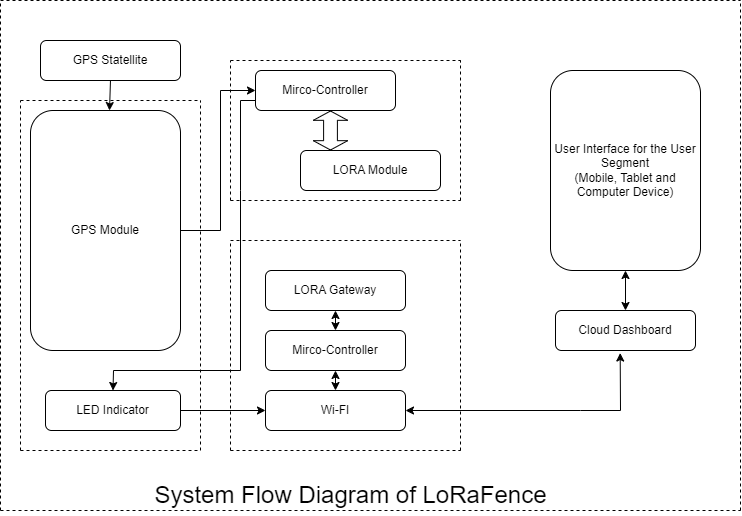

The diagram above was exported from draw.io. Its source (the exported page's mxGraphModel, read from the mxfile embedded in the PNG):
<mxGraphModel dx="993" dy="565" grid="1" gridSize="10" guides="1" tooltips="1" connect="1" arrows="1" fold="1" page="1" pageScale="1" pageWidth="850" pageHeight="1100" background="#ffffff" math="0" shadow="0">
  <root>
    <mxCell id="0" />
    <mxCell id="1" parent="0" />
    <mxCell id="7NFB6-hqB4dDLhKh_mal-1" value="Mirco-Controller" style="rounded=1;whiteSpace=wrap;html=1;" parent="1" vertex="1">
      <mxGeometry x="355" y="120" width="140" height="40" as="geometry" />
    </mxCell>
    <mxCell id="7NFB6-hqB4dDLhKh_mal-2" value="GPS Module" style="rounded=1;whiteSpace=wrap;html=1;" parent="1" vertex="1">
      <mxGeometry x="130" y="160" width="150" height="240" as="geometry" />
    </mxCell>
    <mxCell id="7NFB6-hqB4dDLhKh_mal-34" value="" style="edgeStyle=orthogonalEdgeStyle;rounded=0;orthogonalLoop=1;jettySize=auto;html=1;" parent="1" source="7NFB6-hqB4dDLhKh_mal-3" target="7NFB6-hqB4dDLhKh_mal-8" edge="1">
      <mxGeometry relative="1" as="geometry" />
    </mxCell>
    <mxCell id="7NFB6-hqB4dDLhKh_mal-3" value="LED Indicator" style="rounded=1;whiteSpace=wrap;html=1;" parent="1" vertex="1">
      <mxGeometry x="145" y="440" width="135" height="40" as="geometry" />
    </mxCell>
    <mxCell id="7NFB6-hqB4dDLhKh_mal-5" value="GPS Statellite" style="rounded=1;whiteSpace=wrap;html=1;" parent="1" vertex="1">
      <mxGeometry x="140" y="90" width="140" height="40" as="geometry" />
    </mxCell>
    <mxCell id="7NFB6-hqB4dDLhKh_mal-6" value="Mirco-Controller" style="rounded=1;whiteSpace=wrap;html=1;" parent="1" vertex="1">
      <mxGeometry x="365" y="380" width="140" height="40" as="geometry" />
    </mxCell>
    <mxCell id="7NFB6-hqB4dDLhKh_mal-7" value="LORA Module" style="rounded=1;whiteSpace=wrap;html=1;" parent="1" vertex="1">
      <mxGeometry x="400" y="200" width="140" height="40" as="geometry" />
    </mxCell>
    <mxCell id="7NFB6-hqB4dDLhKh_mal-8" value="Wi-FI" style="rounded=1;whiteSpace=wrap;html=1;" parent="1" vertex="1">
      <mxGeometry x="365" y="440" width="140" height="40" as="geometry" />
    </mxCell>
    <mxCell id="7NFB6-hqB4dDLhKh_mal-9" value="LORA Gateway" style="rounded=1;whiteSpace=wrap;html=1;" parent="1" vertex="1">
      <mxGeometry x="365" y="320" width="140" height="40" as="geometry" />
    </mxCell>
    <mxCell id="7NFB6-hqB4dDLhKh_mal-10" value="User Interface for the User Segment&lt;br&gt;(Mobile, Tablet and Computer Device)" style="rounded=1;whiteSpace=wrap;html=1;" parent="1" vertex="1">
      <mxGeometry x="650" y="120" width="150" height="200" as="geometry" />
    </mxCell>
    <mxCell id="7NFB6-hqB4dDLhKh_mal-11" value="Cloud Dashboard" style="rounded=1;whiteSpace=wrap;html=1;" parent="1" vertex="1">
      <mxGeometry x="655" y="360" width="140" height="40" as="geometry" />
    </mxCell>
    <mxCell id="7NFB6-hqB4dDLhKh_mal-12" value="" style="endArrow=classic;html=1;rounded=0;exitX=0.5;exitY=1;exitDx=0;exitDy=0;" parent="1" source="7NFB6-hqB4dDLhKh_mal-5" target="7NFB6-hqB4dDLhKh_mal-2" edge="1">
      <mxGeometry width="50" height="50" relative="1" as="geometry">
        <mxPoint x="400" y="270" as="sourcePoint" />
        <mxPoint x="450" y="220" as="targetPoint" />
      </mxGeometry>
    </mxCell>
    <mxCell id="7NFB6-hqB4dDLhKh_mal-13" value="" style="endArrow=classic;html=1;rounded=0;exitX=1;exitY=0.5;exitDx=0;exitDy=0;entryX=0;entryY=0.5;entryDx=0;entryDy=0;" parent="1" source="7NFB6-hqB4dDLhKh_mal-2" target="7NFB6-hqB4dDLhKh_mal-1" edge="1">
      <mxGeometry width="50" height="50" relative="1" as="geometry">
        <mxPoint x="400" y="270" as="sourcePoint" />
        <mxPoint x="450" y="220" as="targetPoint" />
        <Array as="points">
          <mxPoint x="320" y="280" />
          <mxPoint x="320" y="140" />
        </Array>
      </mxGeometry>
    </mxCell>
    <mxCell id="7NFB6-hqB4dDLhKh_mal-14" value="" style="endArrow=classic;html=1;rounded=0;entryX=0.5;entryY=0;entryDx=0;entryDy=0;exitX=0;exitY=0.75;exitDx=0;exitDy=0;" parent="1" source="7NFB6-hqB4dDLhKh_mal-1" target="7NFB6-hqB4dDLhKh_mal-3" edge="1">
      <mxGeometry width="50" height="50" relative="1" as="geometry">
        <mxPoint x="340" y="150" as="sourcePoint" />
        <mxPoint x="220" y="430" as="targetPoint" />
        <Array as="points">
          <mxPoint x="340" y="150" />
          <mxPoint x="340" y="240" />
          <mxPoint x="340" y="420" />
          <mxPoint x="213" y="420" />
        </Array>
      </mxGeometry>
    </mxCell>
    <mxCell id="7NFB6-hqB4dDLhKh_mal-16" value="" style="shape=flexArrow;endArrow=classic;startArrow=classic;html=1;rounded=0;width=13.809523809523808;startSize=2.776190476190476;startWidth=19.614512471655328;endWidth=19.614512471655328;endSize=2.776190476190476;" parent="1" edge="1">
      <mxGeometry width="100" height="100" relative="1" as="geometry">
        <mxPoint x="430" y="200" as="sourcePoint" />
        <mxPoint x="430" y="160" as="targetPoint" />
        <Array as="points">
          <mxPoint x="430" y="200" />
        </Array>
      </mxGeometry>
    </mxCell>
    <mxCell id="7NFB6-hqB4dDLhKh_mal-17" value="" style="endArrow=classic;startArrow=classic;html=1;rounded=0;entryX=0.5;entryY=1;entryDx=0;entryDy=0;" parent="1" source="7NFB6-hqB4dDLhKh_mal-6" target="7NFB6-hqB4dDLhKh_mal-9" edge="1">
      <mxGeometry width="50" height="50" relative="1" as="geometry">
        <mxPoint x="380" y="410" as="sourcePoint" />
        <mxPoint x="430" y="360" as="targetPoint" />
      </mxGeometry>
    </mxCell>
    <mxCell id="7NFB6-hqB4dDLhKh_mal-20" value="" style="endArrow=classic;startArrow=classic;html=1;rounded=0;exitX=0.5;exitY=0;exitDx=0;exitDy=0;entryX=0.5;entryY=1;entryDx=0;entryDy=0;" parent="1" source="7NFB6-hqB4dDLhKh_mal-8" target="7NFB6-hqB4dDLhKh_mal-6" edge="1">
      <mxGeometry width="50" height="50" relative="1" as="geometry">
        <mxPoint x="445" y="390" as="sourcePoint" />
        <mxPoint x="440" y="420" as="targetPoint" />
        <Array as="points" />
      </mxGeometry>
    </mxCell>
    <mxCell id="7NFB6-hqB4dDLhKh_mal-22" value="" style="endArrow=classic;startArrow=classic;html=1;rounded=0;entryX=0.462;entryY=1.063;entryDx=0;entryDy=0;entryPerimeter=0;" parent="1" source="7NFB6-hqB4dDLhKh_mal-8" target="7NFB6-hqB4dDLhKh_mal-11" edge="1">
      <mxGeometry width="50" height="50" relative="1" as="geometry">
        <mxPoint x="200" y="390" as="sourcePoint" />
        <mxPoint x="720" y="440" as="targetPoint" />
        <Array as="points">
          <mxPoint x="680" y="460" />
          <mxPoint x="720" y="460" />
        </Array>
      </mxGeometry>
    </mxCell>
    <mxCell id="7NFB6-hqB4dDLhKh_mal-23" value="" style="endArrow=classic;startArrow=classic;html=1;rounded=0;entryX=0.5;entryY=1;entryDx=0;entryDy=0;exitX=0.5;exitY=0;exitDx=0;exitDy=0;" parent="1" source="7NFB6-hqB4dDLhKh_mal-11" target="7NFB6-hqB4dDLhKh_mal-10" edge="1">
      <mxGeometry width="50" height="50" relative="1" as="geometry">
        <mxPoint x="410" y="350" as="sourcePoint" />
        <mxPoint x="460" y="300" as="targetPoint" />
      </mxGeometry>
    </mxCell>
    <mxCell id="7NFB6-hqB4dDLhKh_mal-28" value="" style="group" parent="1" vertex="1" connectable="0">
      <mxGeometry x="120" y="150" width="180" height="350" as="geometry" />
    </mxCell>
    <mxCell id="7NFB6-hqB4dDLhKh_mal-24" value="" style="endArrow=none;dashed=1;html=1;rounded=0;" parent="7NFB6-hqB4dDLhKh_mal-28" edge="1">
      <mxGeometry width="50" height="50" relative="1" as="geometry">
        <mxPoint as="sourcePoint" />
        <mxPoint x="180" as="targetPoint" />
      </mxGeometry>
    </mxCell>
    <mxCell id="7NFB6-hqB4dDLhKh_mal-25" value="" style="endArrow=none;dashed=1;html=1;rounded=0;" parent="7NFB6-hqB4dDLhKh_mal-28" edge="1">
      <mxGeometry width="50" height="50" relative="1" as="geometry">
        <mxPoint y="350" as="sourcePoint" />
        <mxPoint as="targetPoint" />
        <Array as="points">
          <mxPoint y="130" />
        </Array>
      </mxGeometry>
    </mxCell>
    <mxCell id="7NFB6-hqB4dDLhKh_mal-26" value="" style="endArrow=none;dashed=1;html=1;rounded=0;" parent="7NFB6-hqB4dDLhKh_mal-28" edge="1">
      <mxGeometry width="50" height="50" relative="1" as="geometry">
        <mxPoint y="350" as="sourcePoint" />
        <mxPoint x="180" y="350" as="targetPoint" />
      </mxGeometry>
    </mxCell>
    <mxCell id="7NFB6-hqB4dDLhKh_mal-27" value="" style="endArrow=none;dashed=1;html=1;rounded=0;" parent="7NFB6-hqB4dDLhKh_mal-28" edge="1">
      <mxGeometry width="50" height="50" relative="1" as="geometry">
        <mxPoint x="180" y="350" as="sourcePoint" />
        <mxPoint x="180" as="targetPoint" />
      </mxGeometry>
    </mxCell>
    <mxCell id="7NFB6-hqB4dDLhKh_mal-29" value="" style="group" parent="1" vertex="1" connectable="0">
      <mxGeometry x="320" y="110" width="240" height="150" as="geometry" />
    </mxCell>
    <mxCell id="7NFB6-hqB4dDLhKh_mal-35" value="" style="group" parent="7NFB6-hqB4dDLhKh_mal-29" vertex="1" connectable="0">
      <mxGeometry x="10" width="230" height="140" as="geometry" />
    </mxCell>
    <mxCell id="7NFB6-hqB4dDLhKh_mal-30" value="" style="endArrow=none;dashed=1;html=1;rounded=0;" parent="7NFB6-hqB4dDLhKh_mal-35" edge="1">
      <mxGeometry width="50" height="50" relative="1" as="geometry">
        <mxPoint as="sourcePoint" />
        <mxPoint x="230" as="targetPoint" />
      </mxGeometry>
    </mxCell>
    <mxCell id="7NFB6-hqB4dDLhKh_mal-31" value="" style="endArrow=none;dashed=1;html=1;rounded=0;" parent="7NFB6-hqB4dDLhKh_mal-35" edge="1">
      <mxGeometry width="50" height="50" relative="1" as="geometry">
        <mxPoint y="140" as="sourcePoint" />
        <mxPoint as="targetPoint" />
        <Array as="points">
          <mxPoint y="51.99999999999999" />
        </Array>
      </mxGeometry>
    </mxCell>
    <mxCell id="7NFB6-hqB4dDLhKh_mal-32" value="" style="endArrow=none;dashed=1;html=1;rounded=0;" parent="7NFB6-hqB4dDLhKh_mal-35" edge="1">
      <mxGeometry width="50" height="50" relative="1" as="geometry">
        <mxPoint y="140" as="sourcePoint" />
        <mxPoint x="230" y="140" as="targetPoint" />
      </mxGeometry>
    </mxCell>
    <mxCell id="7NFB6-hqB4dDLhKh_mal-33" value="" style="endArrow=none;dashed=1;html=1;rounded=0;" parent="7NFB6-hqB4dDLhKh_mal-35" edge="1">
      <mxGeometry width="50" height="50" relative="1" as="geometry">
        <mxPoint x="230" y="140" as="sourcePoint" />
        <mxPoint x="230" as="targetPoint" />
      </mxGeometry>
    </mxCell>
    <mxCell id="7NFB6-hqB4dDLhKh_mal-36" value="" style="group" parent="1" vertex="1" connectable="0">
      <mxGeometry x="330" y="290" width="230" height="210" as="geometry" />
    </mxCell>
    <mxCell id="7NFB6-hqB4dDLhKh_mal-37" value="" style="endArrow=none;dashed=1;html=1;rounded=0;" parent="7NFB6-hqB4dDLhKh_mal-36" edge="1">
      <mxGeometry width="50" height="50" relative="1" as="geometry">
        <mxPoint as="sourcePoint" />
        <mxPoint x="230.00000000000003" as="targetPoint" />
      </mxGeometry>
    </mxCell>
    <mxCell id="7NFB6-hqB4dDLhKh_mal-38" value="" style="endArrow=none;dashed=1;html=1;rounded=0;" parent="7NFB6-hqB4dDLhKh_mal-36" edge="1">
      <mxGeometry width="50" height="50" relative="1" as="geometry">
        <mxPoint y="210" as="sourcePoint" />
        <mxPoint as="targetPoint" />
        <Array as="points">
          <mxPoint y="78" />
        </Array>
      </mxGeometry>
    </mxCell>
    <mxCell id="7NFB6-hqB4dDLhKh_mal-39" value="" style="endArrow=none;dashed=1;html=1;rounded=0;" parent="7NFB6-hqB4dDLhKh_mal-36" edge="1">
      <mxGeometry width="50" height="50" relative="1" as="geometry">
        <mxPoint y="210" as="sourcePoint" />
        <mxPoint x="230.00000000000003" y="210" as="targetPoint" />
      </mxGeometry>
    </mxCell>
    <mxCell id="7NFB6-hqB4dDLhKh_mal-40" value="" style="endArrow=none;dashed=1;html=1;rounded=0;" parent="7NFB6-hqB4dDLhKh_mal-36" edge="1">
      <mxGeometry width="50" height="50" relative="1" as="geometry">
        <mxPoint x="230.00000000000003" y="210" as="sourcePoint" />
        <mxPoint x="230.00000000000003" as="targetPoint" />
      </mxGeometry>
    </mxCell>
    <mxCell id="7NFB6-hqB4dDLhKh_mal-41" value="" style="group" parent="1" vertex="1" connectable="0">
      <mxGeometry x="100" y="50" width="740" height="515" as="geometry" />
    </mxCell>
    <mxCell id="7NFB6-hqB4dDLhKh_mal-42" value="" style="endArrow=none;dashed=1;html=1;rounded=0;" parent="7NFB6-hqB4dDLhKh_mal-41" edge="1">
      <mxGeometry width="50" height="50" relative="1" as="geometry">
        <mxPoint as="sourcePoint" />
        <mxPoint x="739.9999999999999" as="targetPoint" />
      </mxGeometry>
    </mxCell>
    <mxCell id="7NFB6-hqB4dDLhKh_mal-43" value="" style="endArrow=none;dashed=1;html=1;rounded=0;" parent="7NFB6-hqB4dDLhKh_mal-41" edge="1">
      <mxGeometry width="50" height="50" relative="1" as="geometry">
        <mxPoint y="510" as="sourcePoint" />
        <mxPoint as="targetPoint" />
        <Array as="points">
          <mxPoint y="189.42857142857142" />
        </Array>
      </mxGeometry>
    </mxCell>
    <mxCell id="7NFB6-hqB4dDLhKh_mal-44" value="" style="endArrow=none;dashed=1;html=1;rounded=0;" parent="7NFB6-hqB4dDLhKh_mal-41" edge="1">
      <mxGeometry width="50" height="50" relative="1" as="geometry">
        <mxPoint y="510" as="sourcePoint" />
        <mxPoint x="739.9999999999999" y="510" as="targetPoint" />
      </mxGeometry>
    </mxCell>
    <mxCell id="7NFB6-hqB4dDLhKh_mal-45" value="" style="endArrow=none;dashed=1;html=1;rounded=0;" parent="7NFB6-hqB4dDLhKh_mal-41" edge="1">
      <mxGeometry width="50" height="50" relative="1" as="geometry">
        <mxPoint x="739.9999999999999" y="510" as="sourcePoint" />
        <mxPoint x="739.9999999999999" as="targetPoint" />
      </mxGeometry>
    </mxCell>
    <mxCell id="7NFB6-hqB4dDLhKh_mal-47" value="&lt;font style=&quot;font-size: 24px;&quot;&gt;System Flow Diagram of LoRaFence&lt;/font&gt;" style="text;html=1;align=center;verticalAlign=middle;resizable=0;points=[];autosize=1;strokeColor=none;fillColor=none;" parent="7NFB6-hqB4dDLhKh_mal-41" vertex="1">
      <mxGeometry x="140" y="475" width="420" height="40" as="geometry" />
    </mxCell>
  </root>
</mxGraphModel>